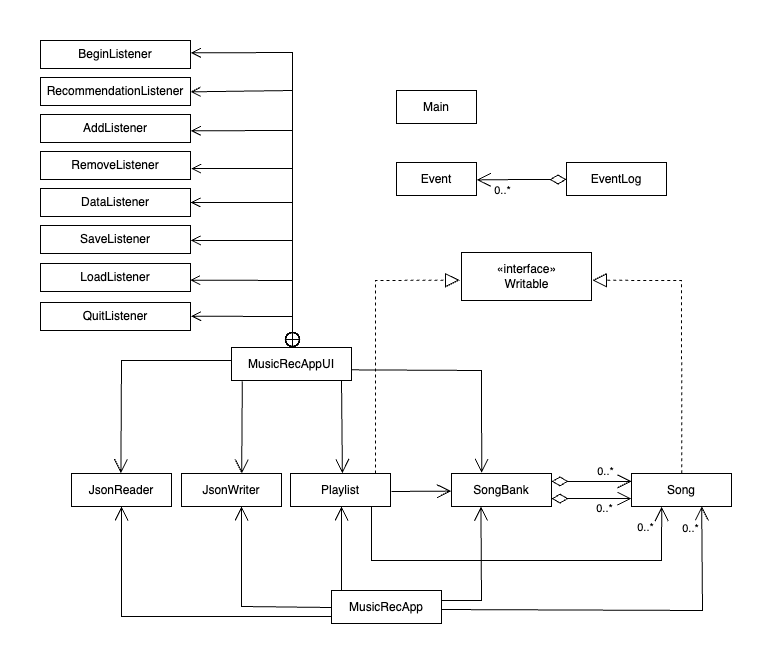

The diagram above was exported from draw.io. Its source (the exported page's mxGraphModel, read from the mxfile embedded in the PNG):
<mxGraphModel dx="1678" dy="867" grid="0" gridSize="10" guides="1" tooltips="1" connect="0" arrows="1" fold="1" page="1" pageScale="1" pageWidth="1169" pageHeight="1654" math="0" shadow="0">
  <root>
    <mxCell id="WIyWlLk6GJQsqaUBKTNV-0" />
    <mxCell id="WIyWlLk6GJQsqaUBKTNV-1" parent="WIyWlLk6GJQsqaUBKTNV-0" />
    <mxCell id="PYXsBHZZujOe1zujNUs1-0" value="MusicRecAppUI" style="rounded=0;whiteSpace=wrap;html=1;" vertex="1" parent="WIyWlLk6GJQsqaUBKTNV-1">
      <mxGeometry x="300" y="507" width="120" height="33" as="geometry" />
    </mxCell>
    <mxCell id="PYXsBHZZujOe1zujNUs1-3" value="JsonReader" style="rounded=0;whiteSpace=wrap;html=1;" vertex="1" parent="WIyWlLk6GJQsqaUBKTNV-1">
      <mxGeometry x="140" y="633" width="100" height="33" as="geometry" />
    </mxCell>
    <mxCell id="PYXsBHZZujOe1zujNUs1-5" value="MusicRecApp" style="rounded=0;whiteSpace=wrap;html=1;" vertex="1" parent="WIyWlLk6GJQsqaUBKTNV-1">
      <mxGeometry x="400" y="750" width="110" height="33" as="geometry" />
    </mxCell>
    <mxCell id="PYXsBHZZujOe1zujNUs1-6" value="JsonWriter" style="rounded=0;whiteSpace=wrap;html=1;" vertex="1" parent="WIyWlLk6GJQsqaUBKTNV-1">
      <mxGeometry x="250" y="633" width="100" height="33" as="geometry" />
    </mxCell>
    <mxCell id="PYXsBHZZujOe1zujNUs1-12" value="Playlist" style="rounded=0;whiteSpace=wrap;html=1;" vertex="1" parent="WIyWlLk6GJQsqaUBKTNV-1">
      <mxGeometry x="359" y="633" width="100" height="33" as="geometry" />
    </mxCell>
    <mxCell id="PYXsBHZZujOe1zujNUs1-13" value="SongBank" style="rounded=0;whiteSpace=wrap;html=1;" vertex="1" parent="WIyWlLk6GJQsqaUBKTNV-1">
      <mxGeometry x="520" y="633" width="100" height="33" as="geometry" />
    </mxCell>
    <mxCell id="PYXsBHZZujOe1zujNUs1-14" value="Song" style="rounded=0;whiteSpace=wrap;html=1;" vertex="1" parent="WIyWlLk6GJQsqaUBKTNV-1">
      <mxGeometry x="700" y="633" width="100" height="33" as="geometry" />
    </mxCell>
    <mxCell id="PYXsBHZZujOe1zujNUs1-17" value="Event" style="rounded=0;whiteSpace=wrap;html=1;" vertex="1" parent="WIyWlLk6GJQsqaUBKTNV-1">
      <mxGeometry x="465" y="322" width="80" height="33" as="geometry" />
    </mxCell>
    <mxCell id="PYXsBHZZujOe1zujNUs1-18" value="EventLog" style="rounded=0;whiteSpace=wrap;html=1;" vertex="1" parent="WIyWlLk6GJQsqaUBKTNV-1">
      <mxGeometry x="635" y="322" width="100" height="33" as="geometry" />
    </mxCell>
    <mxCell id="PYXsBHZZujOe1zujNUs1-19" value="Main" style="rounded=0;whiteSpace=wrap;html=1;" vertex="1" parent="WIyWlLk6GJQsqaUBKTNV-1">
      <mxGeometry x="465" y="250" width="80" height="33" as="geometry" />
    </mxCell>
    <mxCell id="PYXsBHZZujOe1zujNUs1-26" value="" style="endArrow=open;html=1;endSize=12;startArrow=diamondThin;startSize=14;startFill=0;edgeStyle=orthogonalEdgeStyle;align=left;verticalAlign=bottom;rounded=0;entryX=1.004;entryY=0.528;entryDx=0;entryDy=0;entryPerimeter=0;" edge="1" parent="WIyWlLk6GJQsqaUBKTNV-1" target="PYXsBHZZujOe1zujNUs1-17">
      <mxGeometry x="-1" y="3" relative="1" as="geometry">
        <mxPoint x="635" y="339" as="sourcePoint" />
        <mxPoint x="575" y="339" as="targetPoint" />
      </mxGeometry>
    </mxCell>
    <mxCell id="PYXsBHZZujOe1zujNUs1-27" value="0..*" style="edgeLabel;html=1;align=center;verticalAlign=middle;resizable=0;points=[];" vertex="1" connectable="0" parent="PYXsBHZZujOe1zujNUs1-26">
      <mxGeometry x="-0.0316" y="-1" relative="1" as="geometry">
        <mxPoint x="-21" y="11" as="offset" />
      </mxGeometry>
    </mxCell>
    <mxCell id="PYXsBHZZujOe1zujNUs1-31" value="" style="endArrow=open;endFill=1;endSize=12;html=1;rounded=0;entryX=0.494;entryY=-0.01;entryDx=0;entryDy=0;entryPerimeter=0;" edge="1" parent="WIyWlLk6GJQsqaUBKTNV-1" target="PYXsBHZZujOe1zujNUs1-3">
      <mxGeometry width="160" relative="1" as="geometry">
        <mxPoint x="300" y="520" as="sourcePoint" />
        <mxPoint x="190" y="630" as="targetPoint" />
        <Array as="points">
          <mxPoint x="190" y="520" />
        </Array>
      </mxGeometry>
    </mxCell>
    <mxCell id="PYXsBHZZujOe1zujNUs1-42" value="" style="endArrow=open;startArrow=circlePlus;endFill=0;startFill=0;endSize=8;html=1;rounded=0;entryX=1;entryY=0.5;entryDx=0;entryDy=0;exitX=0.5;exitY=0;exitDx=0;exitDy=0;horizontal=0;" edge="1" parent="WIyWlLk6GJQsqaUBKTNV-1" target="PYXsBHZZujOe1zujNUs1-43">
      <mxGeometry width="160" relative="1" as="geometry">
        <mxPoint x="361" y="507" as="sourcePoint" />
        <mxPoint x="211.00000000000023" y="419" as="targetPoint" />
        <Array as="points">
          <mxPoint x="361" y="430" />
          <mxPoint x="361" y="362" />
        </Array>
      </mxGeometry>
    </mxCell>
    <mxCell id="PYXsBHZZujOe1zujNUs1-43" value="DataListener" style="rounded=0;whiteSpace=wrap;html=1;" vertex="1" parent="WIyWlLk6GJQsqaUBKTNV-1">
      <mxGeometry x="109" y="348" width="150" height="28" as="geometry" />
    </mxCell>
    <mxCell id="PYXsBHZZujOe1zujNUs1-45" value="SaveListener" style="rounded=0;whiteSpace=wrap;html=1;" vertex="1" parent="WIyWlLk6GJQsqaUBKTNV-1">
      <mxGeometry x="109" y="385" width="150" height="28" as="geometry" />
    </mxCell>
    <mxCell id="PYXsBHZZujOe1zujNUs1-46" value="LoadListener" style="rounded=0;whiteSpace=wrap;html=1;" vertex="1" parent="WIyWlLk6GJQsqaUBKTNV-1">
      <mxGeometry x="109" y="423" width="150" height="28" as="geometry" />
    </mxCell>
    <mxCell id="PYXsBHZZujOe1zujNUs1-47" value="RemoveListener" style="rounded=0;whiteSpace=wrap;html=1;" vertex="1" parent="WIyWlLk6GJQsqaUBKTNV-1">
      <mxGeometry x="109" y="311" width="150" height="28" as="geometry" />
    </mxCell>
    <mxCell id="PYXsBHZZujOe1zujNUs1-48" value="AddListener" style="rounded=0;whiteSpace=wrap;html=1;" vertex="1" parent="WIyWlLk6GJQsqaUBKTNV-1">
      <mxGeometry x="109" y="274" width="150" height="28" as="geometry" />
    </mxCell>
    <mxCell id="PYXsBHZZujOe1zujNUs1-49" value="RecommendationListener" style="rounded=0;whiteSpace=wrap;html=1;" vertex="1" parent="WIyWlLk6GJQsqaUBKTNV-1">
      <mxGeometry x="109" y="237" width="150" height="28" as="geometry" />
    </mxCell>
    <mxCell id="PYXsBHZZujOe1zujNUs1-50" value="QuitListener" style="rounded=0;whiteSpace=wrap;html=1;" vertex="1" parent="WIyWlLk6GJQsqaUBKTNV-1">
      <mxGeometry x="109" y="462" width="150" height="28" as="geometry" />
    </mxCell>
    <mxCell id="PYXsBHZZujOe1zujNUs1-60" value="" style="endArrow=open;startArrow=circlePlus;endFill=0;startFill=0;endSize=8;html=1;rounded=0;exitX=0.5;exitY=0;exitDx=0;exitDy=0;horizontal=0;entryX=1.003;entryY=0.491;entryDx=0;entryDy=0;entryPerimeter=0;" edge="1" parent="WIyWlLk6GJQsqaUBKTNV-1" target="PYXsBHZZujOe1zujNUs1-50">
      <mxGeometry width="160" relative="1" as="geometry">
        <mxPoint x="361" y="507" as="sourcePoint" />
        <mxPoint x="191" y="477" as="targetPoint" />
        <Array as="points">
          <mxPoint x="361" y="476" />
        </Array>
      </mxGeometry>
    </mxCell>
    <mxCell id="PYXsBHZZujOe1zujNUs1-64" value="" style="endArrow=open;startArrow=circlePlus;endFill=0;startFill=0;endSize=8;html=1;rounded=0;exitX=0.5;exitY=0;exitDx=0;exitDy=0;horizontal=0;entryX=0.997;entryY=0.594;entryDx=0;entryDy=0;entryPerimeter=0;" edge="1" parent="WIyWlLk6GJQsqaUBKTNV-1" target="PYXsBHZZujOe1zujNUs1-46">
      <mxGeometry width="160" relative="1" as="geometry">
        <mxPoint x="361" y="507" as="sourcePoint" />
        <mxPoint x="140.9999999999999" y="477" as="targetPoint" />
        <Array as="points">
          <mxPoint x="361" y="440" />
        </Array>
      </mxGeometry>
    </mxCell>
    <mxCell id="PYXsBHZZujOe1zujNUs1-66" value="" style="endArrow=open;startArrow=circlePlus;endFill=0;startFill=0;endSize=8;html=1;rounded=0;exitX=0.5;exitY=0;exitDx=0;exitDy=0;horizontal=0;entryX=1.002;entryY=0.531;entryDx=0;entryDy=0;entryPerimeter=0;" edge="1" parent="WIyWlLk6GJQsqaUBKTNV-1" target="PYXsBHZZujOe1zujNUs1-45">
      <mxGeometry width="160" relative="1" as="geometry">
        <mxPoint x="361" y="507" as="sourcePoint" />
        <mxPoint x="260" y="399" as="targetPoint" />
        <Array as="points">
          <mxPoint x="361" y="400" />
        </Array>
      </mxGeometry>
    </mxCell>
    <mxCell id="PYXsBHZZujOe1zujNUs1-68" value="" style="endArrow=open;startArrow=circlePlus;endFill=0;startFill=0;endSize=8;html=1;rounded=0;exitX=0.5;exitY=0;exitDx=0;exitDy=0;horizontal=0;entryX=1.004;entryY=0.609;entryDx=0;entryDy=0;entryPerimeter=0;" edge="1" parent="WIyWlLk6GJQsqaUBKTNV-1" target="PYXsBHZZujOe1zujNUs1-47">
      <mxGeometry width="160" relative="1" as="geometry">
        <mxPoint x="361" y="507" as="sourcePoint" />
        <mxPoint x="141" y="477" as="targetPoint" />
        <Array as="points">
          <mxPoint x="361" y="477" />
          <mxPoint x="361" y="328" />
        </Array>
      </mxGeometry>
    </mxCell>
    <mxCell id="PYXsBHZZujOe1zujNUs1-69" value="" style="endArrow=open;startArrow=circlePlus;endFill=0;startFill=0;endSize=8;html=1;rounded=0;exitX=0.5;exitY=0;exitDx=0;exitDy=0;horizontal=0;entryX=1.002;entryY=0.581;entryDx=0;entryDy=0;entryPerimeter=0;" edge="1" parent="WIyWlLk6GJQsqaUBKTNV-1" target="PYXsBHZZujOe1zujNUs1-48">
      <mxGeometry width="160" relative="1" as="geometry">
        <mxPoint x="361" y="507" as="sourcePoint" />
        <mxPoint x="260" y="280" as="targetPoint" />
        <Array as="points">
          <mxPoint x="361" y="290" />
        </Array>
      </mxGeometry>
    </mxCell>
    <mxCell id="PYXsBHZZujOe1zujNUs1-70" value="" style="endArrow=open;startArrow=circlePlus;endFill=0;startFill=0;endSize=8;html=1;rounded=0;exitX=0.5;exitY=0;exitDx=0;exitDy=0;horizontal=0;entryX=1;entryY=0.512;entryDx=0;entryDy=0;entryPerimeter=0;" edge="1" parent="WIyWlLk6GJQsqaUBKTNV-1" target="PYXsBHZZujOe1zujNUs1-49">
      <mxGeometry width="160" relative="1" as="geometry">
        <mxPoint x="361" y="507" as="sourcePoint" />
        <mxPoint x="171" y="270" as="targetPoint" />
        <Array as="points">
          <mxPoint x="361" y="250" />
        </Array>
      </mxGeometry>
    </mxCell>
    <mxCell id="PYXsBHZZujOe1zujNUs1-71" value="BeginListener" style="rounded=0;whiteSpace=wrap;html=1;" vertex="1" parent="WIyWlLk6GJQsqaUBKTNV-1">
      <mxGeometry x="109" y="200" width="150" height="28" as="geometry" />
    </mxCell>
    <mxCell id="PYXsBHZZujOe1zujNUs1-72" value="" style="endArrow=open;startArrow=circlePlus;endFill=0;startFill=0;endSize=8;html=1;rounded=0;exitX=0.5;exitY=0;exitDx=0;exitDy=0;horizontal=0;entryX=1.003;entryY=0.441;entryDx=0;entryDy=0;entryPerimeter=0;" edge="1" parent="WIyWlLk6GJQsqaUBKTNV-1" target="PYXsBHZZujOe1zujNUs1-71">
      <mxGeometry width="160" relative="1" as="geometry">
        <mxPoint x="361" y="507" as="sourcePoint" />
        <mxPoint x="191" y="212" as="targetPoint" />
        <Array as="points">
          <mxPoint x="361" y="212" />
        </Array>
      </mxGeometry>
    </mxCell>
    <mxCell id="PYXsBHZZujOe1zujNUs1-73" value="" style="endArrow=open;endFill=1;endSize=12;html=1;rounded=0;exitX=0.09;exitY=1.02;exitDx=0;exitDy=0;exitPerimeter=0;entryX=0.602;entryY=0.001;entryDx=0;entryDy=0;entryPerimeter=0;" edge="1" parent="WIyWlLk6GJQsqaUBKTNV-1" source="PYXsBHZZujOe1zujNUs1-0" target="PYXsBHZZujOe1zujNUs1-6">
      <mxGeometry width="160" relative="1" as="geometry">
        <mxPoint x="330" y="560" as="sourcePoint" />
        <mxPoint x="310" y="630" as="targetPoint" />
        <Array as="points" />
      </mxGeometry>
    </mxCell>
    <mxCell id="PYXsBHZZujOe1zujNUs1-74" value="" style="endArrow=open;endFill=1;endSize=12;html=1;rounded=0;entryX=0.519;entryY=-0.009;entryDx=0;entryDy=0;entryPerimeter=0;" edge="1" parent="WIyWlLk6GJQsqaUBKTNV-1" target="PYXsBHZZujOe1zujNUs1-12">
      <mxGeometry width="160" relative="1" as="geometry">
        <mxPoint x="410" y="540" as="sourcePoint" />
        <mxPoint x="420" y="630" as="targetPoint" />
        <Array as="points" />
      </mxGeometry>
    </mxCell>
    <mxCell id="PYXsBHZZujOe1zujNUs1-75" value="" style="endArrow=open;endFill=1;endSize=12;html=1;rounded=0;exitX=1;exitY=0.677;exitDx=0;exitDy=0;exitPerimeter=0;entryX=0.302;entryY=-0.017;entryDx=0;entryDy=0;entryPerimeter=0;" edge="1" parent="WIyWlLk6GJQsqaUBKTNV-1" source="PYXsBHZZujOe1zujNUs1-0" target="PYXsBHZZujOe1zujNUs1-13">
      <mxGeometry width="160" relative="1" as="geometry">
        <mxPoint x="540" y="540" as="sourcePoint" />
        <mxPoint x="550" y="630" as="targetPoint" />
        <Array as="points">
          <mxPoint x="550" y="530" />
        </Array>
      </mxGeometry>
    </mxCell>
    <mxCell id="PYXsBHZZujOe1zujNUs1-77" value="«interface»&lt;br&gt;Writable" style="html=1;" vertex="1" parent="WIyWlLk6GJQsqaUBKTNV-1">
      <mxGeometry x="530" y="412" width="130" height="48" as="geometry" />
    </mxCell>
    <mxCell id="PYXsBHZZujOe1zujNUs1-79" value="" style="endArrow=block;dashed=1;endFill=0;endSize=12;html=1;rounded=0;entryX=1.007;entryY=0.579;entryDx=0;entryDy=0;entryPerimeter=0;exitX=0.503;exitY=-0.009;exitDx=0;exitDy=0;exitPerimeter=0;" edge="1" parent="WIyWlLk6GJQsqaUBKTNV-1" source="PYXsBHZZujOe1zujNUs1-14" target="PYXsBHZZujOe1zujNUs1-77">
      <mxGeometry width="160" relative="1" as="geometry">
        <mxPoint x="750" y="630" as="sourcePoint" />
        <mxPoint x="710" y="450" as="targetPoint" />
        <Array as="points">
          <mxPoint x="750" y="440" />
        </Array>
      </mxGeometry>
    </mxCell>
    <mxCell id="PYXsBHZZujOe1zujNUs1-80" value="" style="endArrow=block;dashed=1;endFill=0;endSize=12;html=1;rounded=0;exitX=0.85;exitY=0;exitDx=0;exitDy=0;exitPerimeter=0;entryX=-0.014;entryY=0.575;entryDx=0;entryDy=0;entryPerimeter=0;" edge="1" parent="WIyWlLk6GJQsqaUBKTNV-1" source="PYXsBHZZujOe1zujNUs1-12" target="PYXsBHZZujOe1zujNUs1-77">
      <mxGeometry width="160" relative="1" as="geometry">
        <mxPoint x="569" y="582" as="sourcePoint" />
        <mxPoint x="569.44" y="460" as="targetPoint" />
        <Array as="points">
          <mxPoint x="444" y="440" />
        </Array>
      </mxGeometry>
    </mxCell>
    <mxCell id="PYXsBHZZujOe1zujNUs1-84" value="" style="endArrow=open;endFill=1;endSize=12;html=1;rounded=0;" edge="1" parent="WIyWlLk6GJQsqaUBKTNV-1">
      <mxGeometry width="160" relative="1" as="geometry">
        <mxPoint x="400" y="776" as="sourcePoint" />
        <mxPoint x="190" y="666" as="targetPoint" />
        <Array as="points">
          <mxPoint x="190" y="776" />
        </Array>
      </mxGeometry>
    </mxCell>
    <mxCell id="PYXsBHZZujOe1zujNUs1-85" value="" style="endArrow=open;endFill=1;endSize=12;html=1;rounded=0;" edge="1" parent="WIyWlLk6GJQsqaUBKTNV-1">
      <mxGeometry width="160" relative="1" as="geometry">
        <mxPoint x="400" y="766.9999999999999" as="sourcePoint" />
        <mxPoint x="310" y="666" as="targetPoint" />
        <Array as="points">
          <mxPoint x="310" y="766" />
        </Array>
      </mxGeometry>
    </mxCell>
    <mxCell id="PYXsBHZZujOe1zujNUs1-86" value="" style="endArrow=open;endFill=1;endSize=12;html=1;rounded=0;exitX=0.091;exitY=0;exitDx=0;exitDy=0;exitPerimeter=0;" edge="1" parent="WIyWlLk6GJQsqaUBKTNV-1" source="PYXsBHZZujOe1zujNUs1-5">
      <mxGeometry width="160" relative="1" as="geometry">
        <mxPoint x="410" y="740" as="sourcePoint" />
        <mxPoint x="410" y="666" as="targetPoint" />
        <Array as="points" />
      </mxGeometry>
    </mxCell>
    <mxCell id="PYXsBHZZujOe1zujNUs1-87" value="" style="endArrow=open;endFill=1;endSize=12;html=1;rounded=0;entryX=0.48;entryY=0.003;entryDx=0;entryDy=0;entryPerimeter=0;" edge="1" parent="WIyWlLk6GJQsqaUBKTNV-1">
      <mxGeometry width="160" relative="1" as="geometry">
        <mxPoint x="510" y="760" as="sourcePoint" />
        <mxPoint x="549.44" y="666" as="targetPoint" />
        <Array as="points">
          <mxPoint x="550" y="760" />
        </Array>
      </mxGeometry>
    </mxCell>
    <mxCell id="PYXsBHZZujOe1zujNUs1-88" value="" style="endArrow=open;endFill=1;endSize=12;html=1;rounded=0;exitX=0.989;exitY=0.576;exitDx=0;exitDy=0;exitPerimeter=0;entryX=0.702;entryY=0.993;entryDx=0;entryDy=0;entryPerimeter=0;" edge="1" parent="WIyWlLk6GJQsqaUBKTNV-1" target="PYXsBHZZujOe1zujNUs1-14">
      <mxGeometry width="160" relative="1" as="geometry">
        <mxPoint x="509.78999999999996" y="769.008" as="sourcePoint" />
        <mxPoint x="771" y="667" as="targetPoint" />
        <Array as="points">
          <mxPoint x="771" y="770" />
        </Array>
      </mxGeometry>
    </mxCell>
    <mxCell id="PYXsBHZZujOe1zujNUs1-119" value="0..*" style="edgeLabel;html=1;align=center;verticalAlign=middle;resizable=0;points=[];" vertex="1" connectable="0" parent="PYXsBHZZujOe1zujNUs1-88">
      <mxGeometry x="0.8774" y="-3" relative="1" as="geometry">
        <mxPoint x="-15" as="offset" />
      </mxGeometry>
    </mxCell>
    <mxCell id="PYXsBHZZujOe1zujNUs1-89" value="" style="endArrow=open;endFill=1;endSize=12;html=1;rounded=0;entryX=-0.005;entryY=0.533;entryDx=0;entryDy=0;entryPerimeter=0;" edge="1" parent="WIyWlLk6GJQsqaUBKTNV-1" target="PYXsBHZZujOe1zujNUs1-13">
      <mxGeometry width="160" relative="1" as="geometry">
        <mxPoint x="460" y="651" as="sourcePoint" />
        <mxPoint x="490" y="580" as="targetPoint" />
      </mxGeometry>
    </mxCell>
    <mxCell id="PYXsBHZZujOe1zujNUs1-91" value="" style="endArrow=open;endFill=1;endSize=12;html=1;rounded=0;entryX=0.302;entryY=1.013;entryDx=0;entryDy=0;entryPerimeter=0;exitX=0.811;exitY=0.991;exitDx=0;exitDy=0;exitPerimeter=0;" edge="1" parent="WIyWlLk6GJQsqaUBKTNV-1" source="PYXsBHZZujOe1zujNUs1-12" target="PYXsBHZZujOe1zujNUs1-14">
      <mxGeometry width="160" relative="1" as="geometry">
        <mxPoint x="500" y="710" as="sourcePoint" />
        <mxPoint x="660" y="710" as="targetPoint" />
        <Array as="points">
          <mxPoint x="440" y="720" />
          <mxPoint x="730" y="720" />
        </Array>
      </mxGeometry>
    </mxCell>
    <mxCell id="PYXsBHZZujOe1zujNUs1-95" value="0..*" style="edgeLabel;html=1;align=center;verticalAlign=middle;resizable=0;points=[];" vertex="1" connectable="0" parent="PYXsBHZZujOe1zujNUs1-91">
      <mxGeometry x="0.9112" relative="1" as="geometry">
        <mxPoint x="-17" y="2" as="offset" />
      </mxGeometry>
    </mxCell>
    <mxCell id="PYXsBHZZujOe1zujNUs1-110" value="" style="endArrow=open;html=1;endSize=12;startArrow=diamondThin;startSize=14;startFill=0;edgeStyle=orthogonalEdgeStyle;align=left;verticalAlign=bottom;rounded=0;" edge="1" parent="WIyWlLk6GJQsqaUBKTNV-1">
      <mxGeometry x="-1" y="3" relative="1" as="geometry">
        <mxPoint x="619.9999999999998" y="640.8910000000001" as="sourcePoint" />
        <mxPoint x="700" y="640.9200000000001" as="targetPoint" />
        <Array as="points">
          <mxPoint x="670" y="641" />
          <mxPoint x="670" y="641" />
        </Array>
      </mxGeometry>
    </mxCell>
    <mxCell id="PYXsBHZZujOe1zujNUs1-111" value="0..*" style="edgeLabel;html=1;align=center;verticalAlign=middle;resizable=0;points=[];" vertex="1" connectable="0" parent="PYXsBHZZujOe1zujNUs1-110">
      <mxGeometry x="-0.0316" y="-1" relative="1" as="geometry">
        <mxPoint x="15" y="-11" as="offset" />
      </mxGeometry>
    </mxCell>
    <mxCell id="PYXsBHZZujOe1zujNUs1-116" value="" style="endArrow=open;html=1;endSize=12;startArrow=diamondThin;startSize=14;startFill=0;edgeStyle=orthogonalEdgeStyle;align=left;verticalAlign=bottom;rounded=0;" edge="1" parent="WIyWlLk6GJQsqaUBKTNV-1">
      <mxGeometry x="-1" y="3" relative="1" as="geometry">
        <mxPoint x="619.9999999999998" y="658.1310000000001" as="sourcePoint" />
        <mxPoint x="700" y="658.1199999999999" as="targetPoint" />
        <Array as="points">
          <mxPoint x="670" y="658.24" />
          <mxPoint x="670" y="658.24" />
        </Array>
      </mxGeometry>
    </mxCell>
    <mxCell id="PYXsBHZZujOe1zujNUs1-118" value="0..*" style="edgeLabel;html=1;align=center;verticalAlign=middle;resizable=0;points=[];" vertex="1" connectable="0" parent="PYXsBHZZujOe1zujNUs1-116">
      <mxGeometry x="0.265" y="2" relative="1" as="geometry">
        <mxPoint x="2" y="11" as="offset" />
      </mxGeometry>
    </mxCell>
  </root>
</mxGraphModel>